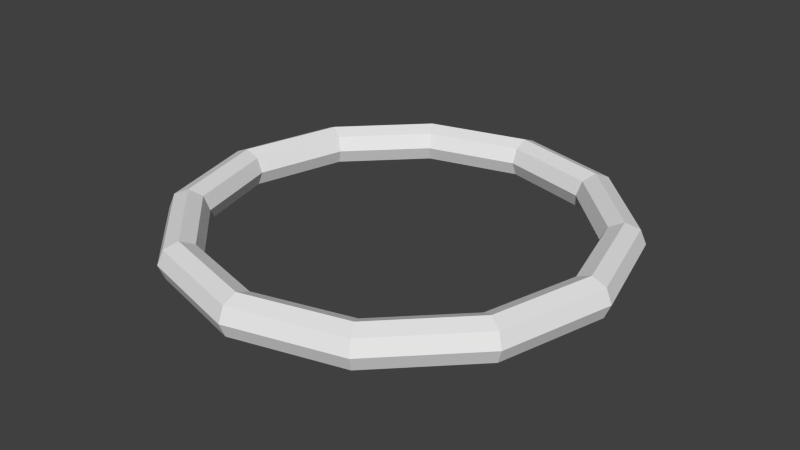 # Source: Ring.blend  (saved by Blender 2.76.0; exported with 4.5.12 LTS)
import bpy
from mathutils import Matrix  # noqa: F401  (used for matrix-valued properties, if any)

bpy.ops.wm.read_factory_settings(use_empty=True)
scene = bpy.context.scene
scene.name = 'Scene'

# ---- collections
col_collection_1 = bpy.data.collections.new('Collection 1'); scene.collection.children.link(col_collection_1)

# ---- world
world_world = bpy.data.worlds.new('World'); scene.world = world_world
world_world.color = (0.05088, 0.05088, 0.05088)
world_world.use_sun_shadow = False
world_world.sun_shadow_jitter_overblur = 0.0
world_world.cycles.sampling_method = 'MANUAL'
world_world.cycles.sample_map_resolution = 256

# ---- meshes
me_torus = bpy.data.meshes.new('Torus')
me_torus.from_pydata([(1.0, 0.0, 0.0), (0.9734, 0.0, 0.06435), (0.9091, 0.0, 0.091), (0.8448, 0.0, 0.06435), (0.8182, 0.0, 1.114e-17), (0.8448, 0.0, -0.06435), (0.9091, 0.0, -0.091), (0.9734, 0.0, -0.06435), (0.866, 0.5, 0.0), (0.843, 0.4867, 0.06435), (0.7873, 0.4545, 0.091), (0.7316, 0.4224, 0.06435), (0.7086, 0.4091, 1.114e-17), (0.7316, 0.4224, -0.06435), (0.7873, 0.4545, -0.091), (0.843, 0.4867, -0.06435), (0.5, 0.866, 0.0), (0.4867, 0.843, 0.06435), (0.4545, 0.7873, 0.091), (0.4224, 0.7316, 0.06435), (0.4091, 0.7086, 1.114e-17), (0.4224, 0.7316, -0.06435), (0.4545, 0.7873, -0.091), (0.4867, 0.843, -0.06435), (5.419e-08, 1.0, 0.0), (5.419e-08, 0.9734, 0.06435), (8.128e-08, 0.9091, 0.091), (8.128e-08, 0.8448, 0.06435), (8.128e-08, 0.8182, 1.114e-17), (8.128e-08, 0.8448, -0.06435), (8.128e-08, 0.9091, -0.091), (5.419e-08, 0.9734, -0.06435), (-0.5, 0.866, 0.0), (-0.4867, 0.843, 0.06435), (-0.4545, 0.7873, 0.091), (-0.4224, 0.7316, 0.06435), (-0.4091, 0.7086, 1.114e-17), (-0.4224, 0.7316, -0.06435), (-0.4545, 0.7873, -0.091), (-0.4867, 0.843, -0.06435), (-0.866, 0.5, 0.0), (-0.843, 0.4867, 0.06435), (-0.7873, 0.4545, 0.091), (-0.7316, 0.4224, 0.06435), (-0.7086, 0.4091, 1.114e-17), (-0.7316, 0.4224, -0.06435), (-0.7873, 0.4545, -0.091), (-0.843, 0.4867, -0.06435), (-1.0, 8.742e-08, 0.0), (-0.9734, 8.509e-08, 0.06435), (-0.9091, 7.948e-08, 0.091), (-0.8448, 7.386e-08, 0.06435), (-0.8182, 7.153e-08, 1.114e-17), (-0.8448, 7.386e-08, -0.06435), (-0.9091, 7.948e-08, -0.091), (-0.9734, 8.509e-08, -0.06435), (-0.866, -0.5, 0.0), (-0.843, -0.4867, 0.06435), (-0.7873, -0.4545, 0.091), (-0.7316, -0.4224, 0.06435), (-0.7086, -0.4091, 1.114e-17), (-0.7316, -0.4224, -0.06435), (-0.7873, -0.4545, -0.091), (-0.843, -0.4867, -0.06435), (-0.5, -0.866, 0.0), (-0.4867, -0.843, 0.06435), (-0.4545, -0.7873, 0.091), (-0.4224, -0.7316, 0.06435), (-0.4091, -0.7086, 1.114e-17), (-0.4224, -0.7316, -0.06435), (-0.4545, -0.7873, -0.091), (-0.4867, -0.843, -0.06435), (5.419e-08, -1.0, 0.0), (5.419e-08, -0.9734, 0.06435), (8.128e-08, -0.9091, 0.091), (8.128e-08, -0.8448, 0.06435), (8.128e-08, -0.8182, 1.114e-17), (8.128e-08, -0.8448, -0.06435), (8.128e-08, -0.9091, -0.091), (5.419e-08, -0.9734, -0.06435), (0.5, -0.866, 0.0), (0.4867, -0.843, 0.06435), (0.4545, -0.7873, 0.091), (0.4224, -0.7316, 0.06435), (0.4091, -0.7086, 1.114e-17), (0.4224, -0.7316, -0.06435), (0.4545, -0.7873, -0.091), (0.4867, -0.843, -0.06435), (0.866, -0.5, 0.0), (0.843, -0.4867, 0.06435), (0.7873, -0.4545, 0.091), (0.7316, -0.4224, 0.06435), (0.7086, -0.4091, 1.114e-17), (0.7316, -0.4224, -0.06435), (0.7873, -0.4545, -0.091), (0.843, -0.4867, -0.06435)], [], [(0, 8, 9, 1), (1, 9, 10, 2), (2, 10, 11, 3), (3, 11, 12, 4), (4, 12, 13, 5), (5, 13, 14, 6), (6, 14, 15, 7), (0, 7, 15, 8), (8, 16, 17, 9), (9, 17, 18, 10), (10, 18, 19, 11), (11, 19, 20, 12), (12, 20, 21, 13), (13, 21, 22, 14), (14, 22, 23, 15), (15, 23, 16, 8), (16, 24, 25, 17), (17, 25, 26, 18), (18, 26, 27, 19), (19, 27, 28, 20), (20, 28, 29, 21), (21, 29, 30, 22), (22, 30, 31, 23), (23, 31, 24, 16), (24, 32, 33, 25), (25, 33, 34, 26), (26, 34, 35, 27), (27, 35, 36, 28), (28, 36, 37, 29), (29, 37, 38, 30), (30, 38, 39, 31), (31, 39, 32, 24), (32, 40, 41, 33), (33, 41, 42, 34), (34, 42, 43, 35), (35, 43, 44, 36), (36, 44, 45, 37), (37, 45, 46, 38), (38, 46, 47, 39), (39, 47, 40, 32), (40, 48, 49, 41), (41, 49, 50, 42), (42, 50, 51, 43), (43, 51, 52, 44), (44, 52, 53, 45), (45, 53, 54, 46), (46, 54, 55, 47), (47, 55, 48, 40), (48, 56, 57, 49), (49, 57, 58, 50), (50, 58, 59, 51), (51, 59, 60, 52), (52, 60, 61, 53), (53, 61, 62, 54), (54, 62, 63, 55), (55, 63, 56, 48), (56, 64, 65, 57), (57, 65, 66, 58), (58, 66, 67, 59), (59, 67, 68, 60), (60, 68, 69, 61), (61, 69, 70, 62), (62, 70, 71, 63), (63, 71, 64, 56), (64, 72, 73, 65), (65, 73, 74, 66), (66, 74, 75, 67), (67, 75, 76, 68), (68, 76, 77, 69), (69, 77, 78, 70), (70, 78, 79, 71), (71, 79, 72, 64), (72, 80, 81, 73), (73, 81, 82, 74), (74, 82, 83, 75), (75, 83, 84, 76), (76, 84, 85, 77), (77, 85, 86, 78), (78, 86, 87, 79), (79, 87, 80, 72), (80, 88, 89, 81), (81, 89, 90, 82), (82, 90, 91, 83), (83, 91, 92, 84), (84, 92, 93, 85), (85, 93, 94, 86), (86, 94, 95, 87), (87, 95, 88, 80), (88, 0, 1, 89), (89, 1, 2, 90), (90, 2, 3, 91), (91, 3, 4, 92), (92, 4, 5, 93), (93, 5, 6, 94), (94, 6, 7, 95), (95, 7, 0, 88)])
me_torus.use_remesh_preserve_volume = False
me_torus.use_remesh_preserve_attributes = False
me_torus.use_mirror_vertex_groups = False
me_torus.update()

# ---- objects
ob_torus = bpy.data.objects.new('Torus', me_torus)

# ---- transforms, parenting, visibility, modifiers, constraints
ob_torus.location = (0.0, 0.0, 0.0)
ob_torus.lineart.crease_threshold = 0.0

# ---- collection membership
col_collection_1.objects.link(ob_torus)

# ---- scene / render settings (as saved in the file)
scene.frame_start = 1; scene.frame_end = 250; scene.frame_set(1)
scene.render.engine = 'BLENDER_EEVEE_NEXT'
scene.render.resolution_percentage = 50
scene.render.dither_intensity = 0.0
scene.cycles.use_denoising = False
scene.cycles.samples = 10
scene.cycles.sampling_pattern = 'TABULATED_SOBOL'
scene.cycles.light_sampling_threshold = 0.0
scene.cycles.use_adaptive_sampling = False
scene.cycles.use_light_tree = False
scene.cycles.blur_glossy = 0.0
scene.cycles.pixel_filter_type = 'GAUSSIAN'
scene.cycles.sample_clamp_indirect = 0.0
scene.view_settings.view_transform = 'Standard'
bpy.context.view_layer.update()

# ---- added for rendering (the .blend has no active camera and no usable light): camera, sun
cam_auto = bpy.data.cameras.new('AutoCamera')
cam_auto.lens = 50.0
cam_auto.sensor_width = 36.0
cam_auto.clip_end = 1000.0
ob_auto_camera = bpy.data.objects.new('AutoCamera', cam_auto)
scene.collection.objects.link(ob_auto_camera)
ob_auto_camera.location = (2.62234, -3.14681, 2.09787)
ob_auto_camera.rotation_euler = (1.09748, -7.21219e-08, 0.694738)
scene.camera = ob_auto_camera
light_auto_sun = bpy.data.lights.new('AutoSun', 'SUN')
light_auto_sun.energy = 3.0
light_auto_sun.angle = 0.0523599
ob_auto_sun = bpy.data.objects.new('AutoSun', light_auto_sun)
scene.collection.objects.link(ob_auto_sun)
ob_auto_sun.rotation_euler = (0.872665, 0.174533, 0.523599)
bpy.context.view_layer.update()
